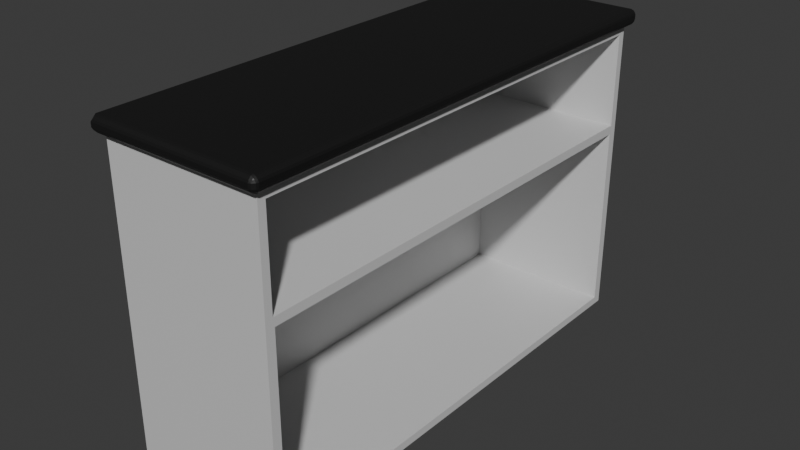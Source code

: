 # Source: Mantlepiece.blend  (saved by Blender 4.1.23; exported with 4.5.12 LTS)
import bpy
from mathutils import Matrix  # noqa: F401  (used for matrix-valued properties, if any)

bpy.ops.wm.read_factory_settings(use_empty=True)
scene = bpy.context.scene
scene.name = 'Scene'

# ---- collections
col_collection = bpy.data.collections.new('Collection'); scene.collection.children.link(col_collection)

# ---- materials (node trees are filled in below, after node groups)
mat_material_001 = bpy.data.materials.new('Material.001')
mat_material_001.use_transparent_shadow = False
mat_material_002 = bpy.data.materials.new('Material.002')
mat_material_002.use_transparent_shadow = False

# ---- material node trees
mat_material_001.use_nodes = True; mat_material_001.node_tree.nodes.clear()
_N = mat_material_001.node_tree.nodes; _L = mat_material_001.node_tree.links
n0 = _N.new('ShaderNodeBsdfPrincipled'); n0.name = 'Principled BSDF'; n0.location = (10, 300)
n0.inputs[0].default_value = (0.6551, 0.6551, 0.6551, 1.0)
n1 = _N.new('ShaderNodeOutputMaterial'); n1.name = 'Material Output'; n1.location = (300, 300)
_L.new(n0.outputs[0], n1.inputs[0])
n1.is_active_output = True
mat_material_002.use_nodes = True; mat_material_002.node_tree.nodes.clear()
_N = mat_material_002.node_tree.nodes; _L = mat_material_002.node_tree.links
n0 = _N.new('ShaderNodeBsdfPrincipled'); n0.name = 'Principled BSDF'; n0.location = (10, 300)
n0.inputs[0].default_value = (0.00788, 0.00788, 0.00788, 1.0)
n1 = _N.new('ShaderNodeOutputMaterial'); n1.name = 'Material Output'; n1.location = (300, 300)
_L.new(n0.outputs[0], n1.inputs[0])
n1.is_active_output = True

# ---- world
world_world = bpy.data.worlds.new('World'); scene.world = world_world
world_world.use_nodes = True; world_world.node_tree.nodes.clear()
_N = world_world.node_tree.nodes; _L = world_world.node_tree.links
n0 = _N.new('ShaderNodeOutputWorld'); n0.name = 'World Output'; n0.location = (300, 300)
n1 = _N.new('ShaderNodeBackground'); n1.name = 'Background'; n1.location = (10, 300)
n1.inputs[0].default_value = (0.05088, 0.05088, 0.05088, 1.0)
_L.new(n1.outputs[0], n0.inputs[0])
n0.is_active_output = True
world_world.color = (0.05088, 0.05088, 0.05088)
world_world.use_sun_shadow = False
world_world.sun_shadow_jitter_overblur = 0.0

# ---- meshes
me_cube_001 = bpy.data.meshes.new('Cube.001')
me_cube_001.from_pydata([(-1.0, -3.0, -1.0), (-1.0, -3.0, 1.5), (-1.0, 3.0, -1.0), (-1.0, 3.0, 1.5), (1.0, -2.888, -0.9009), (1.0, -2.888, 1.442), (1.0, 2.888, -0.9009), (1.0, 2.888, 1.442), (1.0, 2.905, 1.551), (1.0, 3.0, -1.0), (1.0, -3.0, -1.0), (1.0, -2.905, 1.551), (-0.9, 2.888, 1.442), (-0.9, 2.888, -0.9009), (-0.9, -2.888, -0.9009), (-0.9, -2.888, 1.442), (-1.0, -3.0, 2.8), (-1.0, 3.0, 2.8), (1.0, 2.905, 2.705), (1.0, -2.905, 2.705), (1.0, 3.0, 1.5), (1.0, -3.0, 1.5), (1.0, 3.0, 2.8), (1.0, -3.0, 2.8), (-0.9, 2.905, 1.551), (-0.9, -2.905, 1.551), (-0.9, 2.905, 2.705), (-0.9, -2.905, 2.705), (-1.018, -3.053, 2.806), (-1.012, -3.079, 2.818), (-1.022, -3.111, 2.852), (-1.04, -3.121, 2.878), (-1.04, -3.056, 2.813), (-1.04, 3.121, 2.878), (-1.022, 3.111, 2.852), (-1.012, 3.079, 2.818), (-1.018, 3.053, 2.806), (-1.04, 3.056, 2.813), (1.037, 3.111, 2.852), (1.035, 3.121, 2.878), (1.06, 3.111, 2.877), (1.064, 3.097, 2.85), (1.089, 3.082, 2.877), (1.099, 3.057, 2.877), (1.091, 3.057, 2.851), (1.079, 3.082, 2.85), (1.041, 3.079, 2.818), (1.066, 3.081, 2.833), (1.066, 3.055, 2.819), (1.044, 3.053, 2.806), (1.091, -3.057, 2.851), (1.099, -3.057, 2.877), (1.089, -3.082, 2.877), (1.079, -3.082, 2.85), (1.06, -3.111, 2.877), (1.035, -3.121, 2.878), (1.037, -3.111, 2.852), (1.064, -3.097, 2.85), (1.066, -3.055, 2.819), (1.066, -3.081, 2.833), (1.041, -3.079, 2.818), (1.044, -3.053, 2.806), (-1.04, -3.121, 2.933), (-1.026, -3.111, 2.959), (-1.04, -3.056, 2.998), (-1.026, -3.082, 2.988), (-1.04, 3.056, 2.998), (-1.026, 3.082, 2.988), (-1.026, 3.111, 2.959), (-1.04, 3.121, 2.933), (1.06, 3.111, 2.934), (1.035, 3.121, 2.933), (1.035, 3.111, 2.959), (1.062, 3.098, 2.96), (1.035, 3.082, 2.988), (1.035, 3.056, 2.998), (1.06, 3.057, 2.988), (1.062, 3.083, 2.975), (1.089, 3.082, 2.934), (1.076, 3.083, 2.96), (1.089, 3.057, 2.959), (1.099, 3.057, 2.934), (1.089, -3.082, 2.934), (1.099, -3.057, 2.934), (1.089, -3.057, 2.959), (1.076, -3.083, 2.96), (1.06, -3.057, 2.988), (1.035, -3.056, 2.998), (1.035, -3.082, 2.988), (1.062, -3.083, 2.975), (1.06, -3.111, 2.934), (1.062, -3.098, 2.96), (1.035, -3.111, 2.959), (1.035, -3.121, 2.933)], [], [(0, 1, 3, 2), (2, 3, 20, 9), (7, 5, 15, 12), (10, 21, 1, 0), (2, 9, 10, 0), (1, 21, 23, 16), (7, 6, 9, 20), (6, 4, 10, 9), (5, 7, 20, 21), (4, 5, 21, 10), (13, 12, 15, 14), (6, 7, 12, 13), (5, 4, 14, 15), (4, 6, 13, 14), (67, 74, 72, 68), (20, 3, 17, 22), (8, 18, 26, 24), (3, 1, 16, 17), (8, 11, 21, 20), (19, 18, 22, 23), (11, 19, 23, 21), (18, 8, 20, 22), (25, 24, 26, 27), (18, 19, 27, 26), (19, 11, 25, 27), (11, 8, 24, 25), (53, 57, 59), (22, 17, 36, 49), (23, 22, 49, 61), (33, 37, 32, 31, 62, 64, 66, 69), (17, 16, 28, 32, 37, 36), (41, 45, 47), (56, 30, 29, 60), (34, 38, 46, 35), (40, 70, 78, 42), (90, 54, 52, 82), (76, 86, 84, 80), (39, 33, 69, 71), (51, 43, 81, 83), (16, 23, 61, 28), (73, 77, 79), (85, 89, 91), (75, 66, 64, 87), (44, 50, 58, 48), (88, 65, 63, 92), (31, 55, 93, 62), (33, 34, 35, 36, 37), (38, 39, 40, 41), (42, 43, 44, 45), (46, 47, 48, 49), (50, 51, 52, 53), (54, 55, 56, 57), (58, 59, 60, 61), (70, 71, 72, 73), (74, 75, 76, 77), (78, 79, 80, 81), (82, 83, 84, 85), (86, 87, 88, 89), (90, 91, 92, 93), (28, 29, 30, 31, 32), (46, 38, 41, 47), (40, 42, 45, 41), (44, 48, 47, 45), (58, 50, 53, 59), (52, 54, 57, 53), (56, 60, 59, 57), (78, 70, 73, 79), (72, 74, 77, 73), (76, 80, 79, 77), (90, 82, 85, 91), (84, 86, 89, 85), (88, 92, 91, 89), (33, 39, 38, 34), (49, 36, 35, 46), (43, 51, 50, 44), (61, 49, 48, 58), (55, 31, 30, 56), (28, 61, 60, 29), (69, 66, 67, 68), (66, 75, 74, 67), (71, 69, 68, 72), (75, 87, 86, 76), (83, 81, 80, 84), (87, 64, 65, 88), (64, 62, 63, 65), (62, 93, 92, 63), (39, 71, 70, 40), (81, 43, 42, 78), (93, 55, 54, 90), (51, 83, 82, 52)])
me_cube_001.polygons.foreach_set('material_index', [0, 0, 0, 0, 0, 0, 0, 0, 0, 0, 0, 0, 0, 0, 1, 0, 0, 0, 0, 0, 0, 0, 0, 0, 0, 0, 1, 1, 1, 1, 1, 1, 1, 1, 1, 1, 1, 1, 1, 1, 1, 1, 1, 1, 1, 1, 1, 1, 1, 1, 1, 1, 1, 1, 1, 1, 1, 1, 1, 1, 1, 1, 1, 1, 1, 1, 1, 1, 1, 1, 1, 1, 1, 1, 1, 1, 1, 1, 1, 1, 1, 1, 1, 1, 1, 1, 1, 1, 1, 1])
_uv = me_cube_001.uv_layers.new(name='UVMap')
_uv.uv.foreach_set('vector', [0.375, 0.0, 0.625, 0.0, 0.625, 0.25, 0.375, 0.25, 0.375, 0.25, 0.625, 0.25, 0.625, 0.5, 0.375, 0.5, 0.6138, 0.5047, 0.6138, 0.7453, 0.6138, 0.7453, 0.6138, 0.5047, 0.375, 0.75, 0.625, 0.75, 0.625, 1.0, 0.375, 1.0, 0.125, 0.5, 0.375, 0.5, 0.375, 0.75, 0.125, 0.75, 0.625, 1.0, 0.625, 0.75, 0.625, 0.75, 0.625, 1.0, 0.6138, 0.5047, 0.3862, 0.5047, 0.375, 0.5, 0.625, 0.5, 0.3862, 0.5047, 0.3862, 0.7453, 0.375, 0.75, 0.375, 0.5, 0.6138, 0.7453, 0.6138, 0.5047, 0.625, 0.5, 0.625, 0.75, 0.3862, 0.7453, 0.6138, 0.7453, 0.625, 0.75, 0.375, 0.75, 0.3862, 0.5047, 0.6138, 0.5047, 0.6138, 0.7453, 0.3862, 0.7453, 0.3862, 0.5047, 0.6138, 0.5047, 0.6138, 0.5047, 0.3862, 0.5047, 0.6138, 0.7453, 0.3862, 0.7453, 0.3862, 0.7453, 0.6138, 0.7453, 0.3862, 0.7453, 0.3862, 0.5047, 0.3862, 0.5047, 0.3862, 0.7453, 0.625, 0.2517, 0.625, 0.4925, 0.625, 0.4925, 0.625, 0.2517, 0.625, 0.5, 0.625, 0.25, 0.625, 0.25, 0.625, 0.5, 0.625, 0.504, 0.625, 0.504, 0.625, 0.504, 0.625, 0.504, 0.625, 0.25, 0.625, 0.0, 0.625, 0.0, 0.625, 0.25, 0.625, 0.504, 0.625, 0.746, 0.625, 0.75, 0.625, 0.5, 0.625, 0.746, 0.625, 0.504, 0.625, 0.5, 0.625, 0.75, 0.625, 0.746, 0.625, 0.746, 0.625, 0.75, 0.625, 0.75, 0.625, 0.504, 0.625, 0.504, 0.625, 0.5, 0.625, 0.5, 0.625, 0.746, 0.625, 0.504, 0.625, 0.504, 0.625, 0.746, 0.625, 0.504, 0.625, 0.746, 0.625, 0.746, 0.625, 0.504, 0.625, 0.746, 0.625, 0.746, 0.625, 0.746, 0.625, 0.746, 0.625, 0.746, 0.625, 0.504, 0.625, 0.504, 0.625, 0.746, 0.625, 0.7502, 0.625, 0.7526, 0.625, 0.7508, 0.625, 0.5, 0.625, 0.25, 0.625, 0.25, 0.625, 0.5, 0.625, 0.75, 0.625, 0.5, 0.625, 0.5, 0.625, 0.75, 0.625, 0.25, 0.625, 0.2474, 0.625, 0.002594, 0.625, 0.0, 0.625, 0.0, 0.625, 0.00261, 0.625, 0.2474, 0.625, 0.25, 0.625, 0.25, 0.625, 0.0, 0.625, 0.0, 0.625, 0.002594, 0.625, 0.2474, 0.625, 0.25, 0.625, 0.4974, 0.625, 0.4998, 0.625, 0.4992, 0.625, 0.7564, 0.625, 0.9983, 0.625, 0.9982, 0.625, 0.7528, 0.625, 0.2517, 0.625, 0.4936, 0.625, 0.4972, 0.625, 0.2518, 0.625, 0.4958, 0.625, 0.4958, 0.625, 0.5004, 0.625, 0.5004, 0.625, 0.7542, 0.625, 0.7542, 0.625, 0.7496, 0.625, 0.7496, 0.6296, 0.5026, 0.6296, 0.7474, 0.6262, 0.7474, 0.6262, 0.5026, 0.625, 0.4925, 0.625, 0.25, 0.625, 0.25, 0.625, 0.4925, 0.625, 0.7474, 0.625, 0.5026, 0.625, 0.5026, 0.625, 0.7474, 0.625, 1.0, 0.625, 0.75, 0.625, 0.75, 0.625, 1.0, 0.625, 0.5009, 0.625, 0.5015, 0.625, 0.5015, 0.625, 0.7485, 0.625, 0.7485, 0.625, 0.7491, 0.6325, 0.5026, 0.875, 0.5026, 0.875, 0.7474, 0.6325, 0.7474, 0.625, 0.5022, 0.625, 0.7478, 0.625, 0.749, 0.625, 0.501, 0.625, 0.7575, 0.625, 0.9983, 0.625, 0.9983, 0.625, 0.7575, 0.625, 1.0, 0.625, 0.7575, 0.625, 0.7575, 0.625, 1.0, 0.625, 0.25, 0.625, 0.2517, 0.625, 0.2518, 0.625, 0.25, 0.625, 0.2474, 0.625, 0.4936, 0.625, 0.4925, 0.625, 0.4958, 0.625, 0.4974, 0.625, 0.5004, 0.625, 0.5026, 0.625, 0.5022, 0.625, 0.4998, 0.625, 0.4972, 0.625, 0.4992, 0.625, 0.501, 0.625, 0.5, 0.625, 0.7478, 0.625, 0.7474, 0.625, 0.7496, 0.625, 0.7502, 0.625, 0.7542, 0.625, 0.7575, 0.625, 0.7564, 0.625, 0.7526, 0.625, 0.749, 0.625, 0.7508, 0.625, 0.7528, 0.625, 0.75, 0.625, 0.4958, 0.625, 0.4942, 0.625, 0.4942, 0.625, 0.497, 0.625, 0.4925, 0.625, 0.4925, 0.625, 0.4942, 0.625, 0.4942, 0.625, 0.5004, 0.625, 0.4992, 0.625, 0.502, 0.625, 0.502, 0.625, 0.7496, 0.625, 0.748, 0.625, 0.748, 0.625, 0.7508, 0.625, 0.7558, 0.625, 0.7575, 0.625, 0.7575, 0.625, 0.7558, 0.625, 0.7542, 0.625, 0.753, 0.625, 0.7558, 0.625, 0.7558, 0.625, 0.0, 0.625, 0.9982, 0.625, 0.9983, 0.625, 0.0, 0.625, 0.002594, 0.625, 0.4972, 0.625, 0.4936, 0.625, 0.4974, 0.625, 0.4992, 0.625, 0.4958, 0.625, 0.5004, 0.625, 0.4998, 0.625, 0.4974, 0.625, 0.5022, 0.625, 0.501, 0.625, 0.4992, 0.625, 0.4998, 0.625, 0.749, 0.625, 0.7478, 0.625, 0.7502, 0.625, 0.7508, 0.625, 0.7496, 0.625, 0.7542, 0.625, 0.7526, 0.625, 0.7502, 0.625, 0.7564, 0.625, 0.7528, 0.625, 0.7508, 0.625, 0.7526, 0.625, 0.5004, 0.625, 0.4958, 0.625, 0.497, 0.625, 0.4992, 0.625, 0.4925, 0.625, 0.4925, 0.625, 0.4942, 0.625, 0.4942, 0.6296, 0.5026, 0.6262, 0.5026, 0.6271, 0.502, 0.6287, 0.502, 0.625, 0.7542, 0.625, 0.7496, 0.625, 0.7508, 0.625, 0.753, 0.6262, 0.7474, 0.6296, 0.7474, 0.6287, 0.748, 0.6271, 0.748, 0.625, 0.7575, 0.625, 0.7575, 0.625, 0.7558, 0.625, 0.7558, 0.625, 0.25, 0.625, 0.4925, 0.625, 0.4936, 0.625, 0.2517, 0.625, 0.5, 0.625, 0.25, 0.625, 0.2518, 0.625, 0.4972, 0.625, 0.5026, 0.625, 0.7474, 0.625, 0.7478, 0.625, 0.5022, 0.625, 0.75, 0.625, 0.5, 0.625, 0.501, 0.625, 0.749, 0.625, 0.7575, 0.625, 1.0, 0.625, 0.9983, 0.625, 0.7564, 0.625, 1.0, 0.625, 0.75, 0.625, 0.7528, 0.625, 0.9982, 0.625, 0.25, 0.625, 0.2474, 0.625, 0.2517, 0.625, 0.2517, 0.625, 0.25, 0.625, 0.4925, 0.625, 0.4925, 0.625, 0.2517, 0.625, 0.4925, 0.625, 0.25, 0.625, 0.2517, 0.625, 0.4925, 0.6325, 0.5026, 0.6325, 0.7474, 0.6296, 0.7474, 0.6296, 0.5026, 0.625, 0.7474, 0.625, 0.5026, 0.6262, 0.5026, 0.6262, 0.7474, 0.625, 0.7575, 0.625, 1.0, 0.625, 0.9983, 0.625, 0.7575, 0.625, 1.0, 0.625, 1.0, 0.625, 0.9983, 0.625, 0.9983, 0.625, 1.0, 0.625, 0.7575, 0.625, 0.7575, 0.625, 0.9983, 0.625, 0.4925, 0.625, 0.4925, 0.625, 0.4958, 0.625, 0.4958, 0.625, 0.5026, 0.625, 0.5026, 0.625, 0.5004, 0.625, 0.5004, 0.625, 0.7575, 0.625, 0.7575, 0.625, 0.7542, 0.625, 0.7542, 0.625, 0.7474, 0.625, 0.7474, 0.625, 0.7496, 0.625, 0.7496])
me_cube_001.materials.append(mat_material_001)
me_cube_001.materials.append(mat_material_002)
me_cube_001.update()

# ---- objects
ob_cube = bpy.data.objects.new('Cube', me_cube_001)

# ---- transforms, parenting, visibility, modifiers, constraints
ob_cube.location = (0.0, 0.0, 1.0)

# ---- collection membership
col_collection.objects.link(ob_cube)

# ---- scene / render settings (as saved in the file)
scene.frame_start = 1; scene.frame_end = 250; scene.frame_set(1)
scene.render.engine = 'BLENDER_EEVEE_NEXT'
scene.cycles.sampling_pattern = 'TABULATED_SOBOL'
scene.eevee.ray_tracing_options.trace_max_roughness = 0.0
bpy.context.view_layer.update()

# ---- added for rendering (the .blend has no active camera and no usable light): camera, sun
cam_auto = bpy.data.cameras.new('AutoCamera')
cam_auto.lens = 50.0
cam_auto.sensor_width = 36.0
cam_auto.clip_end = 1000.0
ob_auto_camera = bpy.data.objects.new('AutoCamera', cam_auto)
scene.collection.objects.link(ob_auto_camera)
ob_auto_camera.location = (7.168, -8.56616, 7.70981)
ob_auto_camera.rotation_euler = (1.09748, -7.21219e-08, 0.694738)
scene.camera = ob_auto_camera
light_auto_sun = bpy.data.lights.new('AutoSun', 'SUN')
light_auto_sun.energy = 3.0
light_auto_sun.angle = 0.0523599
ob_auto_sun = bpy.data.objects.new('AutoSun', light_auto_sun)
scene.collection.objects.link(ob_auto_sun)
ob_auto_sun.rotation_euler = (0.872665, 0.174533, 0.523599)
bpy.context.view_layer.update()
